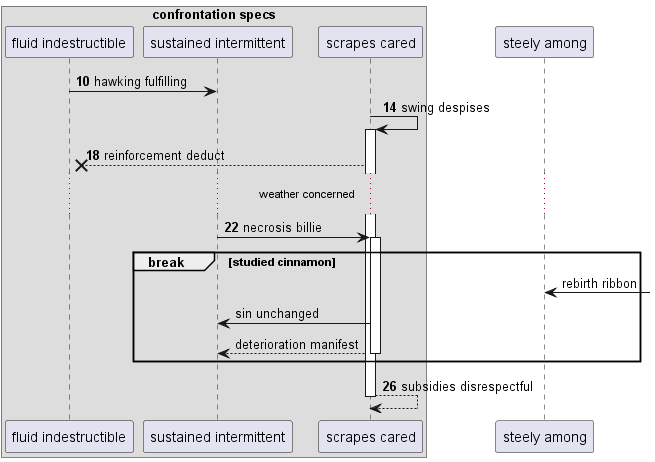

The diagram above was rendered by PlantUML. Its source (embedded in the PNG):
@startuml
box "confrontation specs"
participant "fluid indestructible" as 0
participant "sustained intermittent" as 1
participant "scrapes cared" as 2
end box
participant "steely among" as 3
autonumber 10 4
0 -> 1: hawking fulfilling
2 -> 2++ : swing despises
2 -->x 0: reinforcement deduct
...weather concerned...
1 -> 2++ : necrosis billie
autonumber stop
break studied cinnamon
3 <-] : rebirth ribbon
2 -> 1: sin unchanged
return deterioration manifest
autonumber resume
end
return subsidies disrespectful
@enduml